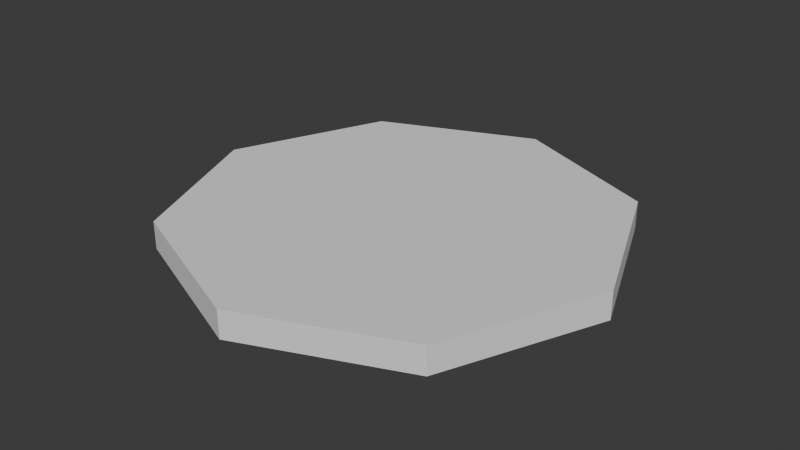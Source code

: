 # Source: pottery_wheel.blend  (saved by Blender 4.2.67; exported with 4.5.12 LTS)
import bpy
from mathutils import Matrix  # noqa: F401  (used for matrix-valued properties, if any)

bpy.ops.wm.read_factory_settings(use_empty=True)
scene = bpy.context.scene
scene.name = 'Scene'

# ---- collections
col_collection = bpy.data.collections.new('Collection'); scene.collection.children.link(col_collection)

# ---- materials (node trees are filled in below, after node groups)
mat_vtx_color = bpy.data.materials.new('vtx_color')

# ---- material node trees

# ---- world
world_world = bpy.data.worlds.new('World'); scene.world = world_world
world_world.use_nodes = True; world_world.node_tree.nodes.clear()
_N = world_world.node_tree.nodes; _L = world_world.node_tree.links
n0 = _N.new('ShaderNodeOutputWorld'); n0.name = 'World Output'; n0.location = (300, 300)
n1 = _N.new('ShaderNodeBackground'); n1.name = 'Background'; n1.location = (10, 300)
n1.inputs[0].default_value = (0.05088, 0.05088, 0.05088, 1.0)
_L.new(n1.outputs[0], n0.inputs[0])
n0.is_active_output = True
world_world.color = (0.05088, 0.05088, 0.05088)
world_world.sun_shadow_jitter_overblur = 0.0

# ---- meshes
me_pottery_wheel = bpy.data.meshes.new('pottery_wheel')
me_pottery_wheel.from_pydata([(0.0, 2.0, 0.0), (0.0, 2.0, 0.25), (1.414, 1.414, 0.0), (1.414, 1.414, 0.25), (2.0, 0.0, 0.0), (2.0, 0.0, 0.25), (1.414, -1.414, 0.0), (1.414, -1.414, 0.25), (0.0, -2.0, 0.0), (0.0, -2.0, 0.25), (-1.414, -1.414, 0.0), (-1.414, -1.414, 0.25), (-2.0, 0.0, 0.0), (-2.0, 0.0, 0.25), (-1.414, 1.414, 0.0), (-1.414, 1.414, 0.25)], [], [(0, 1, 3, 2), (2, 3, 5, 4), (4, 5, 7, 6), (6, 7, 9, 8), (8, 9, 11, 10), (10, 11, 13, 12), (3, 1, 15, 13, 11, 9, 7, 5), (12, 13, 15, 14), (14, 15, 1, 0), (0, 2, 4, 6, 8, 10, 12, 14)])
_uv = me_pottery_wheel.uv_layers.new(name='UVMap')
_uv.uv.foreach_set('vector', [1.0, 0.5, 1.0, 1.0, 0.875, 1.0, 0.875, 0.5, 0.875, 0.5, 0.875, 1.0, 0.75, 1.0, 0.75, 0.5, 0.75, 0.5, 0.75, 1.0, 0.625, 1.0, 0.625, 0.5, 0.625, 0.5, 0.625, 1.0, 0.5, 1.0, 0.5, 0.5, 0.5, 0.5, 0.5, 1.0, 0.375, 1.0, 0.375, 0.5, 0.375, 0.5, 0.375, 1.0, 0.25, 1.0, 0.25, 0.5, 0.4197, 0.4197, 0.25, 0.49, 0.08029, 0.4197, 0.01, 0.25, 0.08029, 0.08029, 0.25, 0.01, 0.4197, 0.08029, 0.49, 0.25, 0.25, 0.5, 0.25, 1.0, 0.125, 1.0, 0.125, 0.5, 0.125, 0.5, 0.125, 1.0, 0.0, 1.0, 0.0, 0.5, 0.75, 0.49, 0.9197, 0.4197, 0.99, 0.25, 0.9197, 0.08029, 0.75, 0.01, 0.5803, 0.08029, 0.51, 0.25, 0.5803, 0.4197])
_ca = me_pottery_wheel.color_attributes.new('Col', 'FLOAT_COLOR', 'POINT')
_ca.data.foreach_set('color', [0.4592, 0.1581, 0.2581, 1.0, 0.4592, 0.1581, 0.2581, 1.0, 0.4592, 0.1581, 0.2581, 1.0, 0.4592, 0.1581, 0.2581, 1.0, 0.4592, 0.1581, 0.2581, 1.0, 0.4592, 0.1581, 0.2581, 1.0, 0.4592, 0.1581, 0.2581, 1.0, 0.4592, 0.1581, 0.2581, 1.0, 0.4592, 0.1581, 0.2581, 1.0, 0.4592, 0.1581, 0.2581, 1.0, 0.4592, 0.1581, 0.2581, 1.0, 0.4592, 0.1581, 0.2581, 1.0, 0.4592, 0.1581, 0.2581, 1.0, 0.4592, 0.1581, 0.2581, 1.0, 0.4592, 0.1581, 0.2581, 1.0, 0.4592, 0.1581, 0.2581, 1.0])
me_pottery_wheel.materials.append(mat_vtx_color)
me_pottery_wheel.update()

# ---- objects
ob_cylinder = bpy.data.objects.new('Cylinder', me_pottery_wheel)

# ---- transforms, parenting, visibility, modifiers, constraints
ob_cylinder.location = (0.0, 0.0, 0.0)

# ---- collection membership
col_collection.objects.link(ob_cylinder)

# ---- scene / render settings (as saved in the file)
scene.frame_start = 1; scene.frame_end = 250; scene.frame_set(178)
scene.render.engine = 'BLENDER_EEVEE_NEXT'
bpy.context.view_layer.update()

# ---- added for rendering (the .blend has no active camera and no usable light): camera, sun
cam_auto = bpy.data.cameras.new('AutoCamera')
cam_auto.lens = 50.0
cam_auto.sensor_width = 36.0
cam_auto.clip_end = 1000.0
ob_auto_camera = bpy.data.objects.new('AutoCamera', cam_auto)
scene.collection.objects.link(ob_auto_camera)
ob_auto_camera.location = (5.23897, -6.28676, 4.31618)
ob_auto_camera.rotation_euler = (1.09748, -7.21219e-08, 0.694738)
scene.camera = ob_auto_camera
light_auto_sun = bpy.data.lights.new('AutoSun', 'SUN')
light_auto_sun.energy = 3.0
light_auto_sun.angle = 0.0523599
ob_auto_sun = bpy.data.objects.new('AutoSun', light_auto_sun)
scene.collection.objects.link(ob_auto_sun)
ob_auto_sun.rotation_euler = (0.872665, 0.174533, 0.523599)
bpy.context.view_layer.update()
